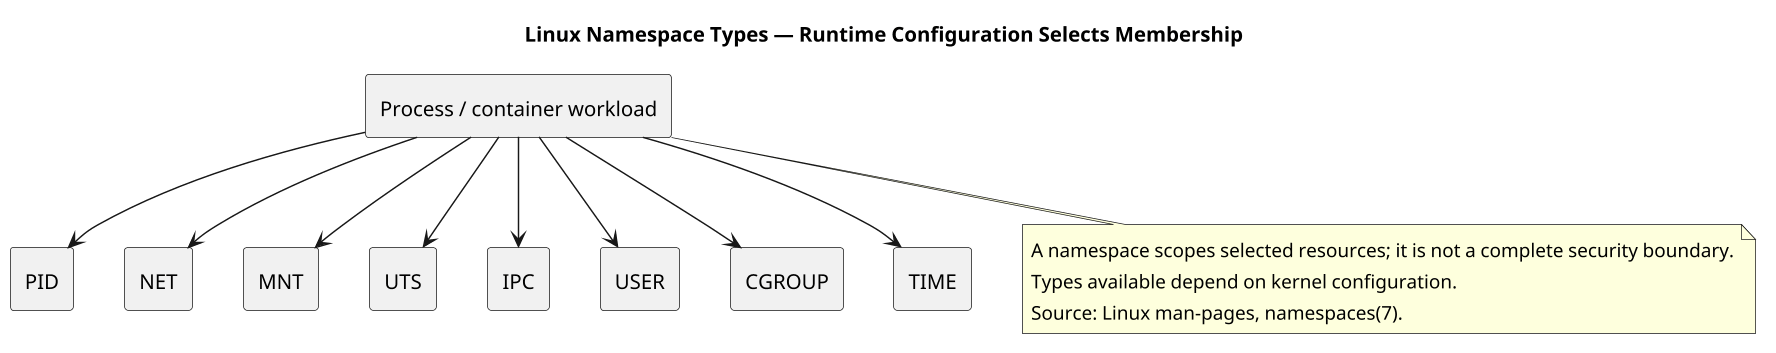

The diagram above was rendered by PlantUML. Its source (embedded in the PNG):
@startuml
skinparamlocked dpi 140
title Linux Namespace Types — Runtime Configuration Selects Membership
rectangle "PID" as pid
rectangle "NET" as net
rectangle "MNT" as mnt
rectangle "UTS" as uts
rectangle "IPC" as ipc
rectangle "USER" as user
rectangle "CGROUP" as cgrp
rectangle "TIME" as timens
rectangle "Process / container workload" as c
c --> pid
c --> net
c --> mnt
c --> uts
c --> ipc
c --> user
c --> cgrp
c --> timens
note bottom of c
A namespace scopes selected resources; it is not a complete security boundary.
Types available depend on kernel configuration.
Source: Linux man-pages, namespaces(7).
end note
@enduml